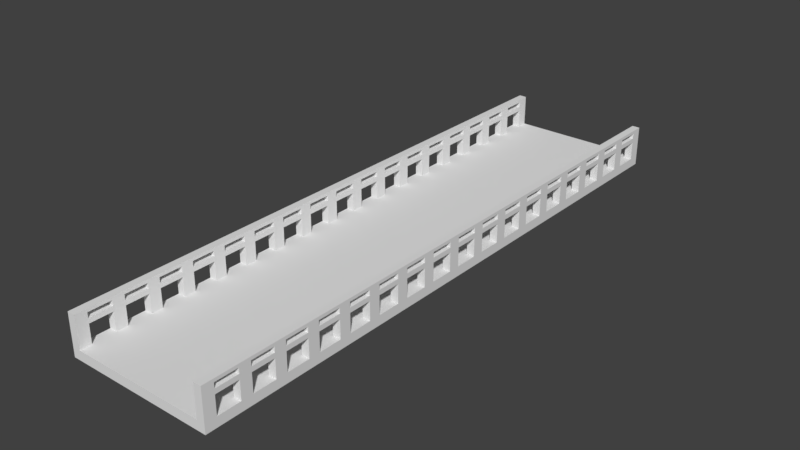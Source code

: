 # Source: Bridge.blend  (saved by Blender 2.78.0; exported with 4.5.12 LTS)
import bpy
from mathutils import Matrix  # noqa: F401  (used for matrix-valued properties, if any)

bpy.ops.wm.read_factory_settings(use_empty=True)
scene = bpy.context.scene
scene.name = 'Scene'

# ---- collections
col_collection_1 = bpy.data.collections.new('Collection 1'); scene.collection.children.link(col_collection_1)

# ---- materials (node trees are filled in below, after node groups)
mat_bridgerails = bpy.data.materials.new('BridgeRails')
mat_bridgerails.alpha_threshold = 0.0
mat_bridgerails.use_transparent_shadow = False
mat_bridgerails.roughness = 0.5
mat_bridgebottom = bpy.data.materials.new('BridgeBottom')
mat_bridgebottom.alpha_threshold = 0.0
mat_bridgebottom.use_transparent_shadow = False
mat_bridgebottom.roughness = 0.5

# ---- material node trees

# ---- world
world_world = bpy.data.worlds.new('World'); scene.world = world_world
world_world.color = (0.05088, 0.05088, 0.05088)
world_world.use_sun_shadow = False
world_world.sun_shadow_jitter_overblur = 0.0
world_world.cycles.sampling_method = 'MANUAL'

# ---- meshes
me_cube_001 = bpy.data.meshes.new('Cube.001')
me_cube_001.from_pydata([(1.68, -6.722, 9e-06), (1.68, -6.722, 0.7945), (0.0, -6.722, 9e-06), (0.0, -6.722, 0.7945), (1.504, -6.722, 9e-06), (1.504, -6.722, 0.7945), (1.68, -6.464, 9e-06), (1.68, -5.947, 9e-06), (1.68, -5.688, 9e-06), (1.68, -5.171, 9e-06), (1.68, -4.913, 9e-06), (1.68, -4.395, 9e-06), (1.68, -4.137, 9e-06), (1.68, -3.62, 9e-06), (1.68, -3.361, 9e-06), (1.68, -2.844, 9e-06), (1.68, -2.586, 9e-06), (1.68, -2.068, 9e-06), (1.68, -1.81, 9e-06), (1.68, -1.293, 9e-06), (1.68, -1.034, 9e-06), (1.68, -0.5171, 9e-06), (1.68, -0.2586, 9e-06), (1.68, 1.013e-06, 9e-06), (1.68, -1.013e-06, 0.7945), (1.68, -0.2586, 0.7945), (1.68, -0.5171, 0.7945), (1.68, -1.034, 0.7945), (1.68, -1.293, 0.7945), (1.68, -1.81, 0.7945), (1.68, -2.068, 0.7945), (1.68, -2.586, 0.7945), (1.68, -2.844, 0.7945), (1.68, -3.361, 0.7945), (1.68, -3.62, 0.7945), (1.68, -4.137, 0.7945), (1.68, -4.395, 0.7945), (1.68, -4.913, 0.7945), (1.68, -5.171, 0.7945), (1.68, -5.688, 0.7945), (1.68, -5.947, 0.7945), (1.68, -6.464, 0.7945), (0.0, -1.013e-06, 0.7945), (0.0, -0.2586, 0.7945), (0.0, -0.5171, 0.7945), (0.0, -1.034, 0.7945), (0.0, -1.293, 0.7945), (0.0, -1.81, 0.7945), (0.0, -2.068, 0.7945), (0.0, -2.586, 0.7945), (0.0, -2.844, 0.7945), (0.0, -3.361, 0.7945), (0.0, -3.62, 0.7945), (0.0, -4.137, 0.7945), (0.0, -4.395, 0.7945), (0.0, -4.913, 0.7945), (0.0, -5.171, 0.7945), (0.0, -5.688, 0.7945), (0.0, -5.947, 0.7945), (0.0, -6.464, 0.7945), (0.0, -1.013e-06, 9e-06), (0.0, -0.2586, 9e-06), (0.0, -0.5171, 9e-06), (0.0, -1.034, 9e-06), (0.0, -1.293, 9e-06), (0.0, -1.81, 9e-06), (0.0, -2.068, 9e-06), (0.0, -2.586, 9e-06), (0.0, -2.844, 9e-06), (0.0, -3.361, 9e-06), (0.0, -3.62, 9e-06), (0.0, -4.137, 9e-06), (0.0, -4.395, 9e-06), (0.0, -4.913, 9e-06), (0.0, -5.171, 9e-06), (0.0, -5.688, 9e-06), (0.0, -5.947, 9e-06), (0.0, -6.464, 9e-06), (1.504, -1.013e-06, 0.7945), (1.504, -0.2586, 0.7945), (1.504, -0.5171, 0.7945), (1.504, -1.034, 0.7945), (1.504, -1.293, 0.7945), (1.504, -1.81, 0.7945), (1.504, -2.068, 0.7945), (1.504, -2.586, 0.7945), (1.504, -2.844, 0.7945), (1.504, -3.361, 0.7945), (1.504, -3.62, 0.7945), (1.504, -4.137, 0.7945), (1.504, -4.395, 0.7945), (1.504, -4.913, 0.7945), (1.504, -5.171, 0.7945), (1.504, -5.688, 0.7945), (1.504, -5.947, 0.7945), (1.504, -6.464, 0.7945), (1.504, -1.013e-06, 9e-06), (1.504, -0.2586, 9e-06), (1.504, -0.5171, 9e-06), (1.504, -1.034, 9e-06), (1.504, -1.293, 9e-06), (1.504, -1.81, 9e-06), (1.504, -2.068, 9e-06), (1.504, -2.586, 9e-06), (1.504, -2.844, 9e-06), (1.504, -3.361, 9e-06), (1.504, -3.62, 9e-06), (1.504, -4.137, 9e-06), (1.504, -4.395, 9e-06), (1.504, -4.913, 9e-06), (1.504, -5.171, 9e-06), (1.504, -5.688, 9e-06), (1.504, -5.947, 9e-06), (1.504, -6.464, 9e-06), (1.68, -6.464, 2.36), (1.68, -6.722, 2.36), (1.504, -6.722, 2.36), (1.504, -6.464, 2.36), (1.68, -0.2586, 2.36), (1.68, -0.5171, 2.36), (1.68, -1.034, 2.36), (1.68, -1.293, 2.36), (1.68, -1.81, 2.36), (1.68, -2.068, 2.36), (1.68, -2.586, 2.36), (1.68, -2.844, 2.36), (1.68, -3.361, 2.36), (1.68, -3.62, 2.36), (1.68, -4.137, 2.36), (1.68, -4.395, 2.36), (1.68, -4.913, 2.36), (1.68, -5.171, 2.36), (1.68, -5.688, 2.36), (1.68, -5.947, 2.36), (1.504, -0.2586, 2.36), (1.504, -0.5171, 2.36), (1.504, -1.034, 2.36), (1.504, -1.293, 2.36), (1.504, -1.81, 2.36), (1.504, -2.068, 2.36), (1.504, -2.586, 2.36), (1.504, -2.844, 2.36), (1.504, -3.361, 2.36), (1.504, -3.62, 2.36), (1.504, -4.137, 2.36), (1.504, -4.395, 2.36), (1.504, -4.913, 2.36), (1.504, -5.171, 2.36), (1.504, -5.688, 2.36), (1.504, -5.947, 2.36), (1.68, -6.464, 2.763), (1.68, -6.722, 2.763), (1.504, -6.722, 2.763), (1.504, -6.464, 2.763), (1.68, -0.2586, 2.763), (1.68, -0.5171, 2.763), (1.68, -1.034, 2.763), (1.68, -1.293, 2.763), (1.68, -1.81, 2.763), (1.68, -2.068, 2.763), (1.68, -2.586, 2.763), (1.68, -2.844, 2.763), (1.68, -3.361, 2.763), (1.68, -3.62, 2.763), (1.68, -4.137, 2.763), (1.68, -4.395, 2.763), (1.68, -4.913, 2.763), (1.68, -5.171, 2.763), (1.68, -5.688, 2.763), (1.68, -5.947, 2.763), (1.504, -0.2586, 2.763), (1.504, -0.5171, 2.763), (1.504, -1.034, 2.763), (1.504, -1.293, 2.763), (1.504, -1.81, 2.763), (1.504, -2.068, 2.763), (1.504, -2.586, 2.763), (1.504, -2.844, 2.763), (1.504, -3.361, 2.763), (1.504, -3.62, 2.763), (1.504, -4.137, 2.763), (1.504, -4.395, 2.763), (1.504, -4.913, 2.763), (1.504, -5.171, 2.763), (1.504, -5.688, 2.763), (1.504, -5.947, 2.763), (1.68, -6.464, 3.21), (1.68, -6.722, 3.21), (1.504, -6.722, 3.21), (1.504, -6.464, 3.21), (1.68, -0.2586, 3.21), (1.68, -0.5171, 3.21), (1.68, -1.034, 3.21), (1.68, -1.293, 3.21), (1.68, -1.81, 3.21), (1.68, -2.068, 3.21), (1.68, -2.586, 3.21), (1.68, -2.844, 3.21), (1.68, -3.361, 3.21), (1.68, -3.62, 3.21), (1.68, -4.137, 3.21), (1.68, -4.395, 3.21), (1.68, -4.913, 3.21), (1.68, -5.171, 3.21), (1.68, -5.688, 3.21), (1.68, -5.947, 3.21), (1.504, -0.2586, 3.21), (1.504, -0.5171, 3.21), (1.504, -1.034, 3.21), (1.504, -1.293, 3.21), (1.504, -1.81, 3.21), (1.504, -2.068, 3.21), (1.504, -2.586, 3.21), (1.504, -2.844, 3.21), (1.504, -3.361, 3.21), (1.504, -3.62, 3.21), (1.504, -4.137, 3.21), (1.504, -4.395, 3.21), (1.504, -4.913, 3.21), (1.504, -5.171, 3.21), (1.504, -5.688, 3.21), (1.504, -5.947, 3.21), (1.68, -6.464, 3.478), (1.68, -6.722, 3.478), (1.504, -6.722, 3.478), (1.504, -6.464, 3.478), (1.68, -0.2586, 3.478), (1.68, -0.5171, 3.478), (1.68, -1.034, 3.478), (1.68, -1.293, 3.478), (1.68, -1.81, 3.478), (1.68, -2.068, 3.478), (1.68, -2.586, 3.478), (1.68, -2.844, 3.478), (1.68, -3.361, 3.478), (1.68, -3.62, 3.478), (1.68, -4.137, 3.478), (1.68, -4.395, 3.478), (1.68, -4.913, 3.478), (1.68, -5.171, 3.478), (1.68, -5.688, 3.478), (1.68, -5.947, 3.478), (1.504, 0.0, 2.763), (1.68, 0.0, 2.763), (1.504, 0.0, 2.36), (1.68, 0.0, 2.36), (1.504, 0.0, 3.478), (1.68, 0.0, 3.478), (1.504, 0.0, 3.21), (1.68, 0.0, 3.21), (1.504, -0.2586, 3.478), (1.504, -0.5171, 3.478), (1.504, -1.034, 3.478), (1.504, -1.293, 3.478), (1.504, -1.81, 3.478), (1.504, -2.068, 3.478), (1.504, -2.586, 3.478), (1.504, -2.844, 3.478), (1.504, -3.361, 3.478), (1.504, -3.62, 3.478), (1.504, -4.137, 3.478), (1.504, -4.395, 3.478), (1.504, -4.913, 3.478), (1.504, -5.171, 3.478), (1.504, -5.688, 3.478), (1.504, -5.947, 3.478)], [], [(6, 41, 1, 0), (113, 6, 0, 4), (95, 59, 3, 5), (4, 5, 3, 2), (0, 1, 5, 4), (77, 113, 4, 2), (60, 96, 97, 61), (61, 97, 98, 62), (100, 101, 65, 64), (63, 99, 100, 64), (102, 103, 67, 66), (65, 101, 102, 66), (104, 105, 69, 68), (67, 103, 104, 68), (106, 107, 71, 70), (69, 105, 106, 70), (108, 109, 73, 72), (71, 107, 108, 72), (110, 111, 75, 74), (73, 109, 110, 74), (112, 113, 77, 76), (75, 111, 112, 76), (80, 81, 27, 26), (36, 35, 128, 129), (41, 95, 117, 114), (91, 92, 147, 146), (94, 40, 133, 149), (34, 33, 126, 127), (24, 78, 79, 25), (82, 83, 29, 28), (39, 93, 148, 132), (84, 85, 31, 30), (86, 87, 33, 32), (89, 90, 145, 144), (88, 89, 35, 34), (90, 91, 37, 36), (92, 93, 39, 38), (1, 41, 114, 115), (94, 95, 41, 40), (92, 38, 131, 147), (44, 45, 81, 80), (78, 42, 43, 79), (79, 43, 44, 80), (46, 47, 83, 82), (81, 45, 46, 82), (48, 49, 85, 84), (83, 47, 48, 84), (50, 51, 87, 86), (85, 49, 50, 86), (52, 53, 89, 88), (87, 51, 52, 88), (54, 55, 91, 90), (89, 53, 54, 90), (56, 57, 93, 92), (91, 55, 56, 92), (58, 59, 95, 94), (93, 57, 58, 94), (20, 99, 98, 21), (96, 23, 22, 97), (97, 22, 21, 98), (18, 101, 100, 19), (99, 20, 19, 100), (16, 103, 102, 17), (101, 18, 17, 102), (14, 105, 104, 15), (103, 16, 15, 104), (12, 107, 106, 13), (105, 14, 13, 106), (10, 109, 108, 11), (107, 12, 11, 108), (8, 111, 110, 9), (109, 10, 9, 110), (6, 113, 112, 7), (111, 8, 7, 112), (26, 27, 20, 21), (23, 24, 25, 22), (22, 25, 26, 21), (28, 29, 18, 19), (20, 27, 28, 19), (30, 31, 16, 17), (18, 29, 30, 17), (32, 33, 14, 15), (16, 31, 32, 15), (34, 35, 12, 13), (14, 33, 34, 13), (36, 37, 10, 11), (12, 35, 36, 11), (38, 39, 8, 9), (10, 37, 38, 9), (40, 41, 6, 7), (8, 39, 40, 7), (134, 135, 171, 170), (117, 116, 152, 153), (116, 115, 151, 152), (115, 114, 150, 151), (25, 79, 134, 118), (93, 94, 149, 148), (80, 26, 119, 135), (38, 37, 130, 131), (27, 81, 136, 120), (82, 28, 121, 137), (40, 39, 132, 133), (5, 1, 115, 116), (79, 80, 135, 134), (29, 83, 138, 122), (84, 30, 123, 139), (95, 5, 116, 117), (81, 82, 137, 136), (31, 85, 140, 124), (26, 25, 118, 119), (86, 32, 125, 141), (83, 84, 139, 138), (33, 87, 142, 126), (28, 27, 120, 121), (88, 34, 127, 143), (85, 86, 141, 140), (35, 89, 144, 128), (30, 29, 122, 123), (90, 36, 129, 145), (87, 88, 143, 142), (37, 91, 146, 130), (32, 31, 124, 125), (163, 162, 198, 199), (168, 184, 220, 204), (161, 160, 196, 197), (183, 167, 203, 219), (159, 158, 194, 195), (166, 182, 218, 202), (157, 156, 192, 193), (181, 165, 201, 217), (155, 154, 190, 191), (164, 180, 216, 200), (179, 163, 199, 215), (136, 137, 173, 172), (138, 139, 175, 174), (140, 141, 177, 176), (142, 143, 179, 178), (144, 145, 181, 180), (251, 207, 208, 252), (146, 147, 183, 182), (191, 192, 208, 207), (148, 149, 185, 184), (171, 135, 136, 172), (155, 171, 172, 156), (119, 120, 136, 135), (137, 138, 174, 173), (119, 118, 154, 155), (209, 210, 254, 253), (193, 194, 210, 209), (121, 120, 156, 157), (157, 173, 174, 158), (121, 122, 138, 137), (123, 122, 158, 159), (139, 140, 176, 175), (123, 124, 140, 139), (125, 124, 160, 161), (159, 175, 176, 160), (211, 212, 256, 255), (127, 126, 162, 163), (195, 196, 212, 211), (141, 142, 178, 177), (129, 128, 164, 165), (125, 126, 142, 141), (161, 177, 178, 162), (131, 130, 166, 167), (213, 214, 258, 257), (133, 132, 168, 169), (197, 198, 214, 213), (143, 144, 180, 179), (127, 128, 144, 143), (163, 179, 180, 164), (215, 216, 260, 259), (206, 207, 251, 250), (199, 200, 216, 215), (189, 188, 224, 225), (188, 187, 223, 224), (187, 186, 222, 223), (185, 169, 205, 221), (165, 164, 200, 201), (150, 153, 189, 186), (167, 166, 202, 203), (169, 168, 204, 205), (151, 150, 186, 187), (152, 151, 187, 188), (154, 170, 206, 190), (153, 152, 188, 189), (171, 155, 191, 207), (170, 171, 207, 206), (156, 172, 208, 192), (172, 173, 209, 208), (173, 157, 193, 209), (174, 175, 211, 210), (158, 174, 210, 194), (176, 177, 213, 212), (175, 159, 195, 211), (178, 179, 215, 214), (160, 176, 212, 196), (180, 181, 217, 216), (177, 161, 197, 213), (182, 183, 219, 218), (162, 178, 214, 198), (184, 185, 221, 220), (222, 225, 224, 223), (170, 154, 243, 242), (118, 134, 244, 245), (250, 226, 247, 246), (190, 206, 248, 249), (226, 250, 251, 227), (228, 252, 253, 229), (230, 254, 255, 231), (232, 256, 257, 233), (234, 258, 259, 235), (236, 260, 261, 237), (238, 262, 263, 239), (240, 264, 265, 241), (208, 209, 253, 252), (154, 118, 245, 243), (210, 211, 255, 254), (134, 170, 242, 244), (212, 213, 257, 256), (226, 190, 249, 247), (214, 215, 259, 258), (206, 250, 246, 248), (216, 217, 261, 260), (227, 251, 252, 228), (218, 219, 263, 262), (229, 253, 254, 230), (220, 221, 265, 264), (231, 255, 256, 232), (233, 257, 258, 234), (235, 259, 260, 236), (147, 148, 184, 183), (191, 190, 226, 227), (167, 183, 184, 168), (219, 220, 264, 263), (193, 192, 228, 229), (153, 185, 149, 117), (133, 114, 117, 149), (195, 194, 230, 231), (225, 265, 221, 189), (241, 265, 225, 222), (197, 196, 232, 233), (239, 263, 264, 240), (145, 146, 182, 181), (199, 198, 234, 235), (217, 218, 262, 261), (237, 261, 262, 238), (201, 200, 236, 237), (201, 202, 218, 217), (165, 181, 182, 166), (203, 202, 238, 239), (129, 130, 146, 145), (205, 204, 240, 241), (131, 132, 148, 147), (203, 204, 220, 219), (205, 186, 189, 221), (169, 185, 153, 150), (169, 150, 114, 133), (131, 167, 168, 132), (166, 130, 129, 165), (127, 163, 164, 128), (162, 126, 125, 161), (123, 159, 160, 124), (121, 157, 158, 122), (156, 120, 119, 155), (227, 228, 192, 191), (229, 230, 194, 193), (231, 232, 196, 195), (233, 234, 198, 197), (235, 236, 200, 199), (237, 238, 202, 201), (203, 239, 240, 204), (222, 186, 205, 241), (98, 99, 63, 62)])
me_cube_001.polygons.foreach_set('material_index', [1, 1, 1, 1, 1, 1, 1, 1, 1, 1, 1, 1, 1, 1, 1, 1, 1, 1, 1, 1, 1, 1, 1, 0, 0, 0, 0, 0, 1, 1, 0, 1, 1, 0, 1, 1, 1, 0, 1, 0, 1, 1, 1, 1, 1, 1, 1, 1, 1, 1, 1, 1, 1, 1, 1, 1, 1, 1, 1, 1, 1, 1, 1, 1, 1, 1, 1, 1, 1, 1, 1, 1, 1, 1, 1, 1, 1, 1, 1, 1, 1, 1, 1, 1, 1, 1, 1, 1, 1, 1, 1, 0, 0, 0, 0, 0, 0, 0, 0, 0, 0, 0, 0, 0, 0, 0, 0, 0, 0, 0, 0, 0, 0, 0, 0, 0, 0, 0, 0, 0, 0, 0, 0, 0, 0, 0, 0, 0, 0, 0, 0, 0, 0, 0, 0, 0, 0, 0, 0, 0, 0, 0, 0, 0, 0, 0, 0, 0, 0, 0, 0, 0, 0, 0, 0, 0, 0, 0, 0, 0, 0, 0, 0, 0, 0, 0, 0, 0, 0, 0, 0, 0, 0, 0, 0, 0, 0, 0, 0, 0, 0, 0, 0, 0, 0, 0, 0, 0, 0, 0, 0, 0, 0, 0, 0, 0, 0, 0, 0, 0, 0, 0, 0, 0, 0, 0, 0, 0, 0, 0, 0, 0, 0, 0, 0, 0, 0, 0, 0, 0, 0, 0, 0, 0, 0, 0, 0, 0, 0, 0, 0, 0, 0, 0, 0, 0, 0, 0, 0, 0, 0, 0, 0, 0, 0, 0, 0, 0, 0, 0, 0, 0, 0, 0, 0, 0, 0, 0, 0, 0, 0, 0, 0, 0, 0, 0, 0, 0, 0, 0, 0, 0, 0, 1])
_uv = me_cube_001.uv_layers.new(name='UVMap')
_uv.uv.foreach_set('vector', [0.1616, 0.3396, 0.1627, 0.3698, 0.1528, 0.3656, 0.1538, 0.3457, 0.1559, 0.3322, 0.1616, 0.3396, 0.1538, 0.3457, 0.1475, 0.3425, 0.1574, 0.3787, 0.03325, 0.4614, 0.01796, 0.4317, 0.1475, 0.3687, 0.1475, 0.3425, 0.1475, 0.3687, 0.01796, 0.4317, 8.249e-05, 0.291, 0.1538, 0.3457, 0.1528, 0.3656, 0.1475, 0.3687, 0.1475, 0.3425, 0.01588, 0.2592, 0.1559, 0.3322, 0.1475, 0.3425, 8.249e-05, 0.291, 0.9919, 8.249e-05, 0.9995, 0.2471, 0.9571, 0.2479, 0.9494, 0.001404, 0.9494, 0.001404, 0.9571, 0.2479, 0.9149, 0.2487, 0.9069, 0.002743, 0.79, 0.251, 0.7085, 0.253, 0.6943, 0.01221, 0.7795, 0.007643, 0.8218, 0.005923, 0.8315, 0.25, 0.79, 0.251, 0.7795, 0.007643, 0.6681, 0.2544, 0.5892, 0.2573, 0.5673, 0.02187, 0.6523, 0.01474, 0.6943, 0.01221, 0.7085, 0.253, 0.6681, 0.2544, 0.6523, 0.01474, 0.5502, 0.2596, 0.4753, 0.2639, 0.4411, 0.03736, 0.5258, 0.02584, 0.5673, 0.02187, 0.5892, 0.2573, 0.5502, 0.2596, 0.5258, 0.02584, 0.4386, 0.2673, 0.3699, 0.2737, 0.3173, 0.06246, 0.4005, 0.04368, 0.4411, 0.03736, 0.4753, 0.2639, 0.4386, 0.2673, 0.4005, 0.04368, 0.3367, 0.2788, 0.2774, 0.2879, 0.1989, 0.1028, 0.2784, 0.07249, 0.3173, 0.06246, 0.3699, 0.2737, 0.3367, 0.2788, 0.2784, 0.07249, 0.2498, 0.2951, 0.2041, 0.3072, 0.09339, 0.1659, 0.1636, 0.1184, 0.1989, 0.1028, 0.2774, 0.2879, 0.2498, 0.2951, 0.1636, 0.1184, 0.1846, 0.3165, 0.1559, 0.3322, 0.01588, 0.2592, 0.06481, 0.1891, 0.09339, 0.1659, 0.2041, 0.3072, 0.1846, 0.3165, 0.06481, 0.1891, 0.9153, 0.4346, 0.8322, 0.4337, 0.8325, 0.4056, 0.9156, 0.4062, 0.0, 0.0, 0.0, 0.0, 0.0, 0.0, 0.0, 0.0, 0.0, 0.0, 0.0, 0.0, 0.0, 0.0, 0.0, 0.0, 0.0, 0.0, 0.0, 0.0, 0.0, 0.0, 0.0, 0.0, 0.0, 0.0, 0.0, 0.0, 0.0, 0.0, 0.0, 0.0, 0.0, 0.0, 0.0, 0.0, 0.0, 0.0, 0.0, 0.0, 0.9999, 0.4071, 0.9994, 0.436, 0.9572, 0.4352, 0.9576, 0.4066, 0.791, 0.4331, 0.7098, 0.4322, 0.7102, 0.4047, 0.7913, 0.4053, 0.0, 0.0, 0.0, 0.0, 0.0, 0.0, 0.0, 0.0, 0.6698, 0.4314, 0.5913, 0.4302, 0.5917, 0.4037, 0.6701, 0.4044, 0.5527, 0.429, 0.4783, 0.427, 0.4791, 0.402, 0.5534, 0.4033, 0.0, 0.0, 0.0, 0.0, 0.0, 0.0, 0.0, 0.0, 0.4422, 0.4252, 0.3737, 0.4218, 0.375, 0.3991, 0.4431, 0.4013, 0.3412, 0.4189, 0.2815, 0.4132, 0.2836, 0.3937, 0.3427, 0.3977, 0.2541, 0.4086, 0.2068, 0.3992, 0.21, 0.3843, 0.2566, 0.3913, 0.0, 0.0, 0.0, 0.0, 0.0, 0.0, 0.0, 0.0, 0.1866, 0.392, 0.1574, 0.3787, 0.1627, 0.3698, 0.1907, 0.3805, 0.0, 0.0, 0.0, 0.0, 0.0, 0.0, 0.0, 0.0, 0.9077, 0.6779, 0.8236, 0.6749, 0.8322, 0.4337, 0.9153, 0.4346, 0.9994, 0.436, 0.9918, 0.6806, 0.9498, 0.6793, 0.9572, 0.4352, 0.9572, 0.4352, 0.9498, 0.6793, 0.9077, 0.6779, 0.9153, 0.4346, 0.7818, 0.6732, 0.698, 0.6691, 0.7098, 0.4322, 0.791, 0.4331, 0.8322, 0.4337, 0.8236, 0.6749, 0.7818, 0.6732, 0.791, 0.4331, 0.6567, 0.6666, 0.5734, 0.6605, 0.5913, 0.4302, 0.6698, 0.4314, 0.7098, 0.4322, 0.698, 0.6691, 0.6567, 0.6666, 0.6698, 0.4314, 0.5329, 0.6566, 0.4505, 0.647, 0.4783, 0.427, 0.5527, 0.429, 0.5913, 0.4302, 0.5734, 0.6605, 0.5329, 0.6566, 0.5527, 0.429, 0.4113, 0.641, 0.3308, 0.6256, 0.3737, 0.4218, 0.4422, 0.4252, 0.4783, 0.427, 0.4505, 0.647, 0.4113, 0.641, 0.4422, 0.4252, 0.2938, 0.6162, 0.217, 0.5918, 0.2815, 0.4132, 0.3412, 0.4189, 0.3737, 0.4218, 0.3308, 0.6256, 0.2938, 0.6162, 0.3412, 0.4189, 0.1837, 0.5773, 0.1143, 0.5394, 0.2068, 0.3992, 0.2541, 0.4086, 0.2815, 0.4132, 0.217, 0.5918, 0.1837, 0.5773, 0.2541, 0.4086, 0.08744, 0.518, 0.03325, 0.4614, 0.1574, 0.3787, 0.1866, 0.392, 0.2068, 0.3992, 0.1143, 0.5394, 0.08744, 0.518, 0.1866, 0.392, 0.832, 0.2783, 0.8315, 0.25, 0.9149, 0.2487, 0.9153, 0.2772, 0.9995, 0.2471, 0.9999, 0.2762, 0.9575, 0.2767, 0.9571, 0.2479, 0.9571, 0.2479, 0.9575, 0.2767, 0.9153, 0.2772, 0.9149, 0.2487, 0.7092, 0.2806, 0.7085, 0.253, 0.79, 0.251, 0.7907, 0.2789, 0.8315, 0.25, 0.832, 0.2783, 0.7907, 0.2789, 0.79, 0.251, 0.5902, 0.284, 0.5892, 0.2573, 0.6681, 0.2544, 0.669, 0.2815, 0.7085, 0.253, 0.7092, 0.2806, 0.669, 0.2815, 0.6681, 0.2544, 0.4769, 0.2892, 0.4753, 0.2639, 0.5502, 0.2596, 0.5515, 0.2855, 0.5892, 0.2573, 0.5902, 0.284, 0.5515, 0.2855, 0.5502, 0.2596, 0.3722, 0.2968, 0.3699, 0.2737, 0.4386, 0.2673, 0.4406, 0.2914, 0.4753, 0.2639, 0.4769, 0.2892, 0.4406, 0.2914, 0.4386, 0.2673, 0.2807, 0.3076, 0.2774, 0.2879, 0.3367, 0.2788, 0.3397, 0.3, 0.3699, 0.2737, 0.3722, 0.2968, 0.3397, 0.3, 0.3367, 0.2788, 0.2084, 0.322, 0.2041, 0.3072, 0.2498, 0.2951, 0.2537, 0.3119, 0.2774, 0.2879, 0.2807, 0.3076, 0.2537, 0.3119, 0.2498, 0.2951, 0.1616, 0.3396, 0.1559, 0.3322, 0.1846, 0.3165, 0.1896, 0.3275, 0.2041, 0.3072, 0.2084, 0.322, 0.1896, 0.3275, 0.1846, 0.3165, 0.9156, 0.4062, 0.8325, 0.4056, 0.832, 0.2783, 0.9153, 0.2772, 0.9999, 0.2762, 0.9999, 0.4071, 0.9576, 0.4066, 0.9575, 0.2767, 0.9575, 0.2767, 0.9576, 0.4066, 0.9156, 0.4062, 0.9153, 0.2772, 0.7913, 0.4053, 0.7102, 0.4047, 0.7092, 0.2806, 0.7907, 0.2789, 0.832, 0.2783, 0.8325, 0.4056, 0.7913, 0.4053, 0.7907, 0.2789, 0.6701, 0.4044, 0.5917, 0.4037, 0.5902, 0.284, 0.669, 0.2815, 0.7092, 0.2806, 0.7102, 0.4047, 0.6701, 0.4044, 0.669, 0.2815, 0.5534, 0.4033, 0.4791, 0.402, 0.4769, 0.2892, 0.5515, 0.2855, 0.5902, 0.284, 0.5917, 0.4037, 0.5534, 0.4033, 0.5515, 0.2855, 0.4431, 0.4013, 0.375, 0.3991, 0.3722, 0.2968, 0.4406, 0.2914, 0.4769, 0.2892, 0.4791, 0.402, 0.4431, 0.4013, 0.4406, 0.2914, 0.3427, 0.3977, 0.2836, 0.3937, 0.2807, 0.3076, 0.3397, 0.3, 0.3722, 0.2968, 0.375, 0.3991, 0.3427, 0.3977, 0.3397, 0.3, 0.2566, 0.3913, 0.21, 0.3843, 0.2084, 0.322, 0.2537, 0.3119, 0.2807, 0.3076, 0.2836, 0.3937, 0.2566, 0.3913, 0.2537, 0.3119, 0.1907, 0.3805, 0.1627, 0.3698, 0.1616, 0.3396, 0.1896, 0.3275, 0.2084, 0.322, 0.21, 0.3843, 0.1907, 0.3805, 0.1896, 0.3275, 0.0, 0.0, 0.0, 0.0, 0.0, 0.0, 0.0, 0.0, 0.0, 0.0, 0.0, 0.0, 0.0, 0.0, 0.0, 0.0, 0.0, 0.0, 0.0, 0.0, 0.0, 0.0, 0.0, 0.0, 0.0, 0.0, 0.0, 0.0, 0.0, 0.0, 0.0, 0.0, 0.0, 0.0, 0.0, 0.0, 0.0, 0.0, 0.0, 0.0, 0.0, 0.0, 0.0, 0.0, 0.0, 0.0, 0.0, 0.0, 0.0, 0.0, 0.0, 0.0, 0.0, 0.0, 0.0, 0.0, 0.0, 0.0, 0.0, 0.0, 0.0, 0.0, 0.0, 0.0, 0.0, 0.0, 0.0, 0.0, 0.0, 0.0, 0.0, 0.0, 0.0, 0.0, 0.0, 0.0, 0.0, 0.0, 0.0, 0.0, 0.0, 0.0, 0.0, 0.0, 0.0, 0.0, 0.0, 0.0, 0.0, 0.0, 0.0, 0.0, 0.0, 0.0, 0.0, 0.0, 0.0, 0.0, 0.0, 0.0, 0.0, 0.0, 0.0, 0.0, 0.0, 0.0, 0.0, 0.0, 0.0, 0.0, 0.0, 0.0, 0.0, 0.0, 0.0, 0.0, 0.0, 0.0, 0.0, 0.0, 0.0, 0.0, 0.0, 0.0, 0.0, 0.0, 0.0, 0.0, 0.0, 0.0, 0.0, 0.0, 0.0, 0.0, 0.0, 0.0, 0.0, 0.0, 0.0, 0.0, 0.0, 0.0, 0.0, 0.0, 0.0, 0.0, 0.0, 0.0, 0.0, 0.0, 0.0, 0.0, 0.0, 0.0, 0.0, 0.0, 0.0, 0.0, 0.0, 0.0, 0.0, 0.0, 0.0, 0.0, 0.0, 0.0, 0.0, 0.0, 0.0, 0.0, 0.0, 0.0, 0.0, 0.0, 0.0, 0.0, 0.0, 0.0, 0.0, 0.0, 0.0, 0.0, 0.0, 0.0, 0.0, 0.0, 0.0, 0.0, 0.0, 0.0, 0.0, 0.0, 0.0, 0.0, 0.0, 0.0, 0.0, 0.0, 0.0, 0.0, 0.0, 0.0, 0.0, 0.0, 0.0, 0.0, 0.0, 0.0, 0.0, 0.0, 0.0, 0.0, 0.0, 0.0, 0.0, 0.0, 0.0, 0.0, 0.0, 0.0, 0.0, 0.0, 0.0, 0.0, 0.0, 0.0, 0.0, 0.0, 0.0, 0.0, 0.0, 0.0, 0.0, 0.0, 0.0, 0.0, 0.0, 0.0, 0.0, 0.0, 0.0, 0.0, 0.0, 0.0, 0.0, 0.0, 0.0, 0.0, 0.0, 0.0, 0.0, 0.0, 0.0, 0.0, 0.0, 0.0, 0.0, 0.0, 0.0, 0.0, 0.0, 0.0, 0.0, 0.0, 0.0, 0.0, 0.0, 0.0, 0.0, 0.0, 0.0, 0.0, 0.0, 0.0, 0.0, 0.0, 0.0, 0.0, 0.0, 0.0, 0.0, 0.0, 0.0, 0.0, 0.0, 0.0, 0.0, 0.0, 0.0, 0.0, 0.0, 0.0, 0.0, 0.0, 0.0, 0.0, 0.0, 0.0, 0.0, 0.0, 0.0, 0.0, 0.0, 0.0, 0.0, 0.0, 0.0, 0.0, 0.0, 0.0, 0.0, 0.0, 0.0, 0.0, 0.0, 0.0, 0.0, 0.0, 0.0, 0.0, 0.0, 0.0, 0.0, 0.0, 0.0, 0.0, 0.0, 0.0, 0.0, 0.0, 0.0, 0.0, 0.0, 0.0, 0.0, 0.0, 0.0, 0.0, 0.0, 0.0, 0.0, 0.0, 0.0, 0.0, 0.0, 0.0, 0.0, 0.0, 0.0, 0.0, 0.0, 0.0, 0.0, 0.0, 0.0, 0.0, 0.0, 0.0, 0.0, 0.0, 0.0, 0.0, 0.0, 0.0, 0.0, 0.0, 0.0, 0.0, 0.0, 0.0, 0.0, 0.0, 0.0, 0.0, 0.0, 0.0, 0.0, 0.0, 0.0, 0.0, 0.0, 0.0, 0.0, 0.0, 0.0, 0.0, 0.0, 0.0, 0.0, 0.0, 0.0, 0.0, 0.0, 0.0, 0.0, 0.0, 0.0, 0.0, 0.0, 0.0, 0.0, 0.0, 0.0, 0.0, 0.0, 0.0, 0.0, 0.0, 0.0, 0.0, 0.0, 0.0, 0.0, 0.0, 0.0, 0.0, 0.0, 0.0, 0.0, 0.0, 0.0, 0.0, 0.0, 0.0, 0.0, 0.0, 0.0, 0.0, 0.0, 0.0, 0.0, 0.0, 0.0, 0.0, 0.0, 0.0, 0.0, 0.0, 0.0, 0.0, 0.0, 0.0, 0.0, 0.0, 0.0, 0.0, 0.0, 0.0, 0.0, 0.0, 0.0, 0.0, 0.0, 0.0, 0.0, 0.0, 0.0, 0.0, 0.0, 0.0, 0.0, 0.0, 0.0, 0.0, 0.0, 0.0, 0.0, 0.0, 0.0, 0.0, 0.0, 0.0, 0.0, 0.0, 0.0, 0.0, 0.0, 0.0, 0.0, 0.0, 0.0, 0.0, 0.0, 0.0, 0.0, 0.0, 0.0, 0.0, 0.0, 0.0, 0.0, 0.0, 0.0, 0.0, 0.0, 0.0, 0.0, 0.0, 0.0, 0.0, 0.0, 0.0, 0.0, 0.0, 0.0, 0.0, 0.0, 0.0, 0.0, 0.0, 0.0, 0.0, 0.0, 0.0, 0.0, 0.0, 0.0, 0.0, 0.0, 0.0, 0.0, 0.0, 0.0, 0.0, 0.0, 0.0, 0.0, 0.0, 0.0, 0.0, 0.0, 0.0, 0.0, 0.0, 0.0, 0.0, 0.0, 0.0, 0.0, 0.0, 0.0, 0.0, 0.0, 0.0, 0.0, 0.0, 0.0, 0.0, 0.0, 0.0, 0.0, 0.0, 0.0, 0.0, 0.0, 0.0, 0.0, 0.0, 0.0, 0.0, 0.0, 0.0, 0.0, 0.0, 0.0, 0.0, 0.0, 0.0, 0.0, 0.0, 0.0, 0.0, 0.0, 0.0, 0.0, 0.0, 0.0, 0.0, 0.0, 0.0, 0.0, 0.0, 0.0, 0.0, 0.0, 0.0, 0.0, 0.0, 0.0, 0.0, 0.0, 0.0, 0.0, 0.0, 0.0, 0.0, 0.0, 0.0, 0.0, 0.0, 0.0, 0.0, 0.0, 0.0, 0.0, 0.0, 0.0, 0.0, 0.0, 0.0, 0.0, 0.0, 0.0, 0.0, 0.0, 0.0, 0.0, 0.0, 0.0, 0.0, 0.0, 0.0, 0.0, 0.0, 0.0, 0.0, 0.0, 0.0, 0.0, 0.0, 0.0, 0.0, 0.0, 0.0, 0.0, 0.0, 0.0, 0.0, 0.0, 0.0, 0.0, 0.0, 0.0, 0.0, 0.0, 0.0, 0.0, 0.0, 0.0, 0.0, 0.0, 0.0, 0.0, 0.0, 0.0, 0.0, 0.0, 0.0, 0.0, 0.0, 0.0, 0.0, 0.0, 0.0, 0.0, 0.0, 0.0, 0.0, 0.0, 0.0, 0.0, 0.0, 0.0, 0.0, 0.0, 0.0, 0.0, 0.0, 0.0, 0.0, 0.0, 0.0, 0.0, 0.0, 0.0, 0.0, 0.0, 0.0, 0.0, 0.0, 0.0, 0.0, 0.0, 0.0, 0.0, 0.0, 0.0, 0.0, 0.0, 0.0, 0.0, 0.0, 0.0, 0.0, 0.0, 0.0, 0.0, 0.0, 0.0, 0.0, 0.0, 0.0, 0.0, 0.0, 0.0, 0.0, 0.0, 0.0, 0.0, 0.0, 0.0, 0.0, 0.0, 0.0, 0.0, 0.0, 0.0, 0.0, 0.0, 0.0, 0.0, 0.0, 0.0, 0.0, 0.0, 0.0, 0.0, 0.0, 0.0, 0.0, 0.0, 0.0, 0.0, 0.0, 0.0, 0.0, 0.0, 0.0, 0.0, 0.0, 0.0, 0.0, 0.0, 0.0, 0.0, 0.0, 0.0, 0.0, 0.0, 0.0, 0.0, 0.0, 0.0, 0.0, 0.0, 0.0, 0.0, 0.0, 0.0, 0.0, 0.0, 0.0, 0.0, 0.0, 0.0, 0.0, 0.0, 0.0, 0.0, 0.0, 0.0, 0.0, 0.0, 0.0, 0.0, 0.0, 0.0, 0.0, 0.0, 0.0, 0.0, 0.0, 0.0, 0.0, 0.0, 0.0, 0.0, 0.0, 0.0, 0.0, 0.0, 0.0, 0.0, 0.0, 0.0, 0.0, 0.0, 0.0, 0.0, 0.0, 0.0, 0.0, 0.0, 0.0, 0.0, 0.0, 0.0, 0.0, 0.0, 0.0, 0.0, 0.0, 0.0, 0.0, 0.0, 0.0, 0.0, 0.0, 0.0, 0.0, 0.0, 0.0, 0.0, 0.0, 0.0, 0.0, 0.0, 0.0, 0.0, 0.0, 0.0, 0.0, 0.0, 0.0, 0.0, 0.0, 0.0, 0.0, 0.0, 0.0, 0.0, 0.0, 0.0, 0.0, 0.0, 0.0, 0.0, 0.0, 0.0, 0.0, 0.0, 0.0, 0.0, 0.0, 0.0, 0.0, 0.0, 0.0, 0.0, 0.0, 0.0, 0.0, 0.0, 0.0, 0.0, 0.0, 0.0, 0.0, 0.0, 0.0, 0.0, 0.0, 0.0, 0.0, 0.0, 0.0, 0.0, 0.0, 0.0, 0.0, 0.0, 0.0, 0.0, 0.0, 0.0, 0.0, 0.0, 0.0, 0.0, 0.0, 0.0, 0.0, 0.0, 0.0, 0.0, 0.0, 0.0, 0.0, 0.0, 0.0, 0.0, 0.0, 0.0, 0.0, 0.0, 0.0, 0.0, 0.0, 0.0, 0.0, 0.0, 0.0, 0.0, 0.0, 0.0, 0.0, 0.0, 0.0, 0.0, 0.0, 0.0, 0.0, 0.0, 0.0, 0.0, 0.0, 0.0, 0.0, 0.0, 0.0, 0.0, 0.0, 0.0, 0.0, 0.0, 0.0, 0.0, 0.0, 0.0, 0.0, 0.0, 0.0, 0.0, 0.0, 0.0, 0.0, 0.0, 0.0, 0.0, 0.0, 0.0, 0.0, 0.0, 0.0, 0.0, 0.0, 0.0, 0.0, 0.0, 0.0, 0.0, 0.0, 0.0, 0.0, 0.0, 0.0, 0.0, 0.0, 0.0, 0.0, 0.0, 0.0, 0.0, 0.0, 0.0, 0.0, 0.0, 0.0, 0.0, 0.0, 0.0, 0.0, 0.0, 0.0, 0.0, 0.0, 0.0, 0.0, 0.0, 0.0, 0.0, 0.0, 0.0, 0.0, 0.0, 0.0, 0.0, 0.0, 0.0, 0.0, 0.0, 0.0, 0.0, 0.0, 0.0, 0.0, 0.0, 0.0, 0.0, 0.0, 0.0, 0.0, 0.0, 0.0, 0.0, 0.0, 0.0, 0.0, 0.0, 0.0, 0.0, 0.0, 0.0, 0.0, 0.0, 0.0, 0.0, 0.0, 0.0, 0.0, 0.0, 0.0, 0.0, 0.0, 0.0, 0.0, 0.0, 0.0, 0.0, 0.0, 0.0, 0.0, 0.0, 0.0, 0.0, 0.0, 0.0, 0.0, 0.0, 0.0, 0.0, 0.0, 0.0, 0.0, 0.0, 0.0, 0.0, 0.0, 0.0, 0.0, 0.0, 0.0, 0.0, 0.0, 0.0, 0.0, 0.0, 0.0, 0.0, 0.0, 0.0, 0.0, 0.0, 0.0, 0.0, 0.0, 0.0, 0.0, 0.0, 0.0, 0.0, 0.0, 0.0, 0.0, 0.0, 0.0, 0.0, 0.0, 0.0, 0.0, 0.0, 0.0, 0.0, 0.0, 0.0, 0.0, 0.0, 0.0, 0.0, 0.0, 0.0, 0.0, 0.0, 0.0, 0.0, 0.0, 0.0, 0.0, 0.0, 0.0, 0.0, 0.0, 0.0, 0.0, 0.0, 0.0, 0.0, 0.0, 0.0, 0.0, 0.0, 0.0, 0.0, 0.0, 0.0, 0.0, 0.0, 0.0, 0.0, 0.0, 0.0, 0.0, 0.0, 0.0, 0.0, 0.0, 0.0, 0.0, 0.0, 0.0, 0.0, 0.0, 0.0, 0.0, 0.0, 0.0, 0.0, 0.0, 0.0, 0.0, 0.0, 0.0, 0.0, 0.0, 0.0, 0.0, 0.0, 0.0, 0.0, 0.0, 0.0, 0.0, 0.0, 0.0, 0.0, 0.0, 0.0, 0.0, 0.0, 0.0, 0.0, 0.0, 0.0, 0.0, 0.0, 0.0, 0.0, 0.0, 0.0, 0.0, 0.0, 0.0, 0.0, 0.0, 0.0, 0.0, 0.0, 0.0, 0.0, 0.0, 0.0, 0.0, 0.0, 0.0, 0.0, 0.0, 0.0, 0.0, 0.0, 0.0, 0.0, 0.0, 0.0, 0.0, 0.0, 0.0, 0.0, 0.0, 0.0, 0.0, 0.0, 0.0, 0.0, 0.0, 0.0, 0.0, 0.0, 0.0, 0.0, 0.0, 0.0, 0.0, 0.0, 0.0, 0.0, 0.0, 0.0, 0.0, 0.0, 0.0, 0.0, 0.0, 0.0, 0.0, 0.0, 0.0, 0.0, 0.0, 0.0, 0.0, 0.0, 0.0, 0.0, 0.0, 0.0, 0.0, 0.0, 0.0, 0.0, 0.0, 0.0, 0.0, 0.0, 0.0, 0.0, 0.0, 0.0, 0.0, 0.0, 0.0, 0.0, 0.0, 0.0, 0.0, 0.0, 0.0, 0.0, 0.0, 0.0, 0.0, 0.0, 0.0, 0.0, 0.0, 0.0, 0.0, 0.0, 0.0, 0.0, 0.0, 0.0, 0.0, 0.0, 0.0, 0.0, 0.0, 0.0, 0.0, 0.0, 0.0, 0.0, 0.0, 0.0, 0.0, 0.0, 0.0, 0.0, 0.0, 0.0, 0.0, 0.0, 0.0, 0.0, 0.0, 0.0, 0.0, 0.0, 0.0, 0.0, 0.0, 0.0, 0.0, 0.0, 0.0, 0.0, 0.0, 0.0, 0.0, 0.0, 0.0, 0.0, 0.0, 0.0, 0.0, 0.0, 0.0, 0.0, 0.0, 0.0, 0.0, 0.0, 0.0, 0.0, 0.0, 0.0, 0.0, 0.0, 0.0, 0.0, 0.0, 0.0, 0.0, 0.0, 0.0, 0.0, 0.0, 0.0, 0.0, 0.0, 0.0, 0.0, 0.0, 0.0, 0.0, 0.0, 0.0, 0.0, 0.0, 0.0, 0.0, 0.0, 0.0, 0.0, 0.0, 0.0, 0.0, 0.0, 0.0, 0.0, 0.0, 0.0, 0.0, 0.0, 0.0, 0.0, 0.0, 0.0, 0.0, 0.0, 0.0, 0.0, 0.0, 0.0, 0.0, 0.0, 0.0, 0.0, 0.0, 0.0, 0.0, 0.0, 0.0, 0.0, 0.0, 0.0, 0.0, 0.0, 0.0, 0.0, 0.0, 0.0, 0.0, 0.0, 0.0, 0.0, 0.0, 0.0, 0.0, 0.0, 0.0, 0.0, 0.0, 0.0, 0.0, 0.0, 0.0, 0.0, 0.0, 0.0, 0.0, 0.0, 0.0, 0.0, 0.0, 0.0, 0.0, 0.0, 0.0, 0.0, 0.0, 0.0, 0.0, 0.0, 0.0, 0.0, 0.0, 0.0, 0.0, 0.0, 0.0, 0.0, 0.0, 0.0, 0.0, 0.0, 0.0, 0.9149, 0.2487, 0.8315, 0.25, 0.8218, 0.005923, 0.9069, 0.002743])
me_cube_001.materials.append(mat_bridgerails)
me_cube_001.materials.append(mat_bridgebottom)
me_cube_001.use_remesh_preserve_volume = False
me_cube_001.use_remesh_preserve_attributes = False
me_cube_001.use_mirror_vertex_groups = False
me_cube_001.update()

# ---- objects
ob_cube = bpy.data.objects.new('Cube', me_cube_001)

# ---- transforms, parenting, visibility, modifiers, constraints
ob_cube.location = (0.0, 0.0, 0.0)
ob_cube.scale = (1.0, 1.0, 0.2655)
ob_cube.lineart.crease_threshold = 0.0
_m = ob_cube.modifiers.new('Mirror', 'MIRROR')
_m.use_axis = (True, True, False)
_m.use_clip = True

# ---- collection membership
col_collection_1.objects.link(ob_cube)

# ---- scene / render settings (as saved in the file)
scene.frame_start = 1; scene.frame_end = 250; scene.frame_set(1)
scene.render.engine = 'BLENDER_EEVEE_NEXT'
scene.render.resolution_percentage = 50
scene.render.dither_intensity = 0.0
scene.cycles.use_denoising = False
scene.cycles.samples = 128
scene.cycles.sampling_pattern = 'TABULATED_SOBOL'
scene.cycles.light_sampling_threshold = 0.0
scene.cycles.use_adaptive_sampling = False
scene.cycles.use_light_tree = False
scene.cycles.blur_glossy = 0.0
scene.cycles.sample_clamp_indirect = 0.0
scene.view_settings.view_transform = 'Standard'
bpy.context.view_layer.update()

# ---- added for rendering (the .blend has no active camera and no usable light): camera, sun
cam_auto = bpy.data.cameras.new('AutoCamera')
cam_auto.lens = 50.0
cam_auto.sensor_width = 36.0
cam_auto.clip_end = 1000.0
ob_auto_camera = bpy.data.objects.new('AutoCamera', cam_auto)
scene.collection.objects.link(ob_auto_camera)
ob_auto_camera.location = (12.8503, -15.4203, 10.7419)
ob_auto_camera.rotation_euler = (1.09748, -7.21219e-08, 0.694738)
scene.camera = ob_auto_camera
light_auto_sun = bpy.data.lights.new('AutoSun', 'SUN')
light_auto_sun.energy = 3.0
light_auto_sun.angle = 0.0523599
ob_auto_sun = bpy.data.objects.new('AutoSun', light_auto_sun)
scene.collection.objects.link(ob_auto_sun)
ob_auto_sun.rotation_euler = (0.872665, 0.174533, 0.523599)
bpy.context.view_layer.update()
